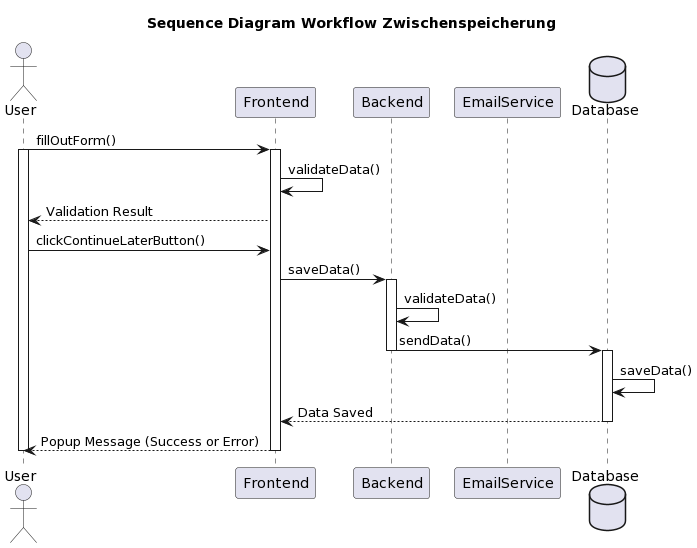

The diagram above was rendered by PlantUML. Its source (embedded in the PNG):
@startuml
title: Sequence Diagram Workflow Zwischenspeicherung

actor User
participant Frontend
participant Backend
participant EmailService
database Database

User -> Frontend: fillOutForm()
activate User
activate Frontend
Frontend-> Frontend: validateData()
Frontend--> User: Validation Result

User -> Frontend: clickContinueLaterButton()
Frontend-> Backend: saveData()
activate Backend
Backend -> Backend: validateData()
Backend-> Database: sendData()
deactivate Backend
activate Database
Database -> Database: saveData()
Database --> Frontend: Data Saved
deactivate Database
Frontend --> User: Popup Message (Success or Error)
deactivate Frontend
deactivate User
@enduml